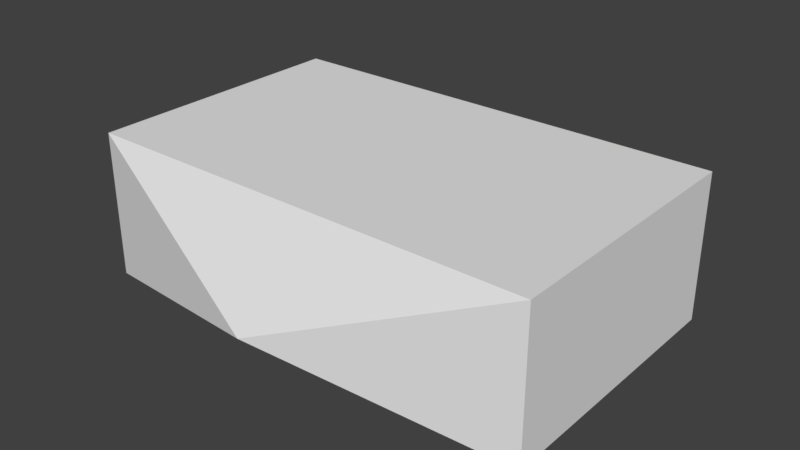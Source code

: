 # Source: huf_fingers.blend  (saved by Blender 2.82.7; exported with 4.5.12 LTS)
import bpy
from mathutils import Matrix  # noqa: F401  (used for matrix-valued properties, if any)

bpy.ops.wm.read_factory_settings(use_empty=True)
scene = bpy.context.scene
scene.name = 'Scene'

# ---- collections
col_collection_1 = bpy.data.collections.new('Collection 1'); scene.collection.children.link(col_collection_1)

# ---- materials (node trees are filled in below, after node groups)
mat_standard = bpy.data.materials.new('Standard')
mat_standard.alpha_threshold = 0.0
mat_standard.use_transparent_shadow = False
mat_standard.specular_color = (0.0, 0.0, 0.0)
mat_standard.roughness = 0.5

# ---- material node trees

# ---- world
world_world = bpy.data.worlds.new('World'); scene.world = world_world
world_world.color = (0.05088, 0.05088, 0.05088)
world_world.use_sun_shadow = False
world_world.sun_shadow_jitter_overblur = 0.0
world_world.cycles.sampling_method = 'MANUAL'

# ---- meshes
me_geometry_n21306 = bpy.data.meshes.new('Geometry_n21306')
me_geometry_n21306.from_pydata([(2.713, 0.03169, -0.7589), (-2.546, 3.15, -0.7589), (2.713, 3.15, -0.7589), (-2.546, 0.03169, 0.9128), (2.713, 3.15, 0.9128), (-2.546, 0.03169, -0.7589), (2.713, 0.03169, 0.9128), (-2.546, 3.15, 0.9128), (-0.002505, 3.839, -0.2467), (-0.002504, -0.6145, -0.2467)], [], [(2, 6, 0), (2, 4, 6), (2, 1, 8), (7, 8, 1), (3, 4, 7), (3, 6, 4), (1, 0, 5), (2, 0, 1), (3, 9, 6), (6, 9, 0), (7, 5, 3), (1, 5, 7), (4, 2, 8), (7, 4, 8), (3, 5, 9), (5, 0, 9)])
_uv = me_geometry_n21306.uv_layers.new(name='UVMap')
_uv.uv.foreach_set('vector', [0.764, 0.000185, 0.4845, 0.1909, 0.4845, 0.000185, 0.764, 0.000185, 0.764, 0.1909, 0.4845, 0.1909, 0.2801, 0.4995, 0.2801, 0.000185, 0.3821, 0.2498, 0.4841, 0.000185, 0.3821, 0.2498, 0.2801, 0.000185, 0.4998, 0.7797, 0.000185, 0.5001, 0.4998, 0.5001, 0.4998, 0.7797, 0.000185, 0.7797, 0.000185, 0.5001, 0.0001851, 0.4998, 0.2797, 0.000185, 0.2797, 0.4998, 0.000185, 0.000185, 0.2797, 0.000185, 0.0001851, 0.4998, 0.5001, 0.5001, 0.6035, 0.75, 0.5001, 0.9998, 0.5001, 0.9998, 0.6035, 0.75, 0.7068, 0.9998, 0.6752, 0.4708, 0.4845, 0.1913, 0.6752, 0.1913, 0.4845, 0.4708, 0.4845, 0.1913, 0.6752, 0.4708, 0.4841, 0.4995, 0.2801, 0.4995, 0.3821, 0.2498, 0.4841, 0.000185, 0.4841, 0.4995, 0.3821, 0.2498, 0.5001, 0.5001, 0.7068, 0.5001, 0.6035, 0.75, 0.7068, 0.5001, 0.7068, 0.9998, 0.6035, 0.75])
me_geometry_n21306.materials.append(mat_standard)
me_geometry_n21306.use_remesh_preserve_volume = False
me_geometry_n21306.use_remesh_preserve_attributes = False
me_geometry_n21306.use_mirror_vertex_groups = False
me_geometry_n21306.update()

# ---- objects
ob_gameobject = bpy.data.objects.new('GameObject', me_geometry_n21306)

# ---- transforms, parenting, visibility, modifiers, constraints
ob_gameobject.location = (0.0, 0.0, 0.0)
ob_gameobject.lineart.crease_threshold = 0.0

# ---- collection membership
col_collection_1.objects.link(ob_gameobject)

# ---- scene / render settings (as saved in the file)
scene.frame_start = 1; scene.frame_end = 250; scene.frame_set(1)
scene.render.engine = 'BLENDER_EEVEE_NEXT'
scene.render.resolution_percentage = 50
scene.render.dither_intensity = 0.0
scene.cycles.use_denoising = False
scene.cycles.samples = 128
scene.cycles.sampling_pattern = 'TABULATED_SOBOL'
scene.cycles.use_adaptive_sampling = False
scene.cycles.use_light_tree = False
scene.cycles.blur_glossy = 0.0
scene.cycles.sample_clamp_indirect = 0.0
scene.view_settings.view_transform = 'Standard'
bpy.context.view_layer.update()

# ---- added for rendering (the .blend has no active camera and no usable light): camera, sun
cam_auto = bpy.data.cameras.new('AutoCamera')
cam_auto.lens = 50.0
cam_auto.sensor_width = 36.0
cam_auto.clip_end = 1000.0
ob_auto_camera = bpy.data.objects.new('AutoCamera', cam_auto)
scene.collection.objects.link(ob_auto_camera)
ob_auto_camera.location = (6.6449, -6.26121, 5.32593)
ob_auto_camera.rotation_euler = (1.09748, -7.21219e-08, 0.694738)
scene.camera = ob_auto_camera
light_auto_sun = bpy.data.lights.new('AutoSun', 'SUN')
light_auto_sun.energy = 3.0
light_auto_sun.angle = 0.0523599
ob_auto_sun = bpy.data.objects.new('AutoSun', light_auto_sun)
scene.collection.objects.link(ob_auto_sun)
ob_auto_sun.rotation_euler = (0.872665, 0.174533, 0.523599)
bpy.context.view_layer.update()
